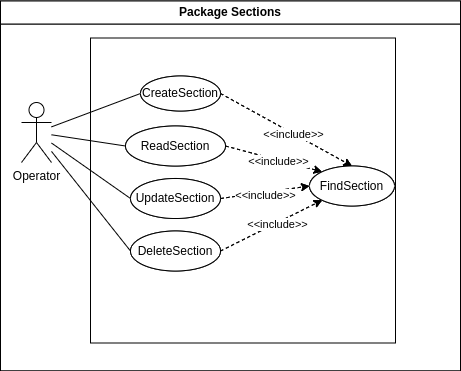

The diagram above was exported from draw.io. Its source (the exported page's mxGraphModel, read from the mxfile embedded in the PNG):
<mxGraphModel dx="-774" dy="476" grid="1" gridSize="10" guides="1" tooltips="1" connect="1" arrows="1" fold="1" page="1" pageScale="1" pageWidth="827" pageHeight="1169" math="0" shadow="0">
  <root>
    <mxCell id="0" />
    <mxCell id="1" parent="0" />
    <mxCell id="DagZ7rq41hRlsBvJ4bGt-1" value="Operator" style="shape=umlActor;verticalLabelPosition=bottom;verticalAlign=top;html=1;outlineConnect=0;container=0;movable=0;resizable=0;rotatable=0;deletable=0;editable=0;locked=1;connectable=0;" vertex="1" parent="1">
      <mxGeometry x="1741" y="305" width="30" height="60" as="geometry" />
    </mxCell>
    <mxCell id="DagZ7rq41hRlsBvJ4bGt-2" style="rounded=0;orthogonalLoop=1;jettySize=auto;html=1;entryX=0;entryY=0.5;entryDx=0;entryDy=0;endArrow=none;endFill=0;movable=0;resizable=0;rotatable=0;deletable=0;editable=0;locked=1;connectable=0;" edge="1" parent="1" source="DagZ7rq41hRlsBvJ4bGt-1" target="DagZ7rq41hRlsBvJ4bGt-8">
      <mxGeometry relative="1" as="geometry" />
    </mxCell>
    <mxCell id="DagZ7rq41hRlsBvJ4bGt-3" style="rounded=0;orthogonalLoop=1;jettySize=auto;html=1;entryX=0;entryY=0.5;entryDx=0;entryDy=0;endArrow=none;endFill=0;movable=0;resizable=0;rotatable=0;deletable=0;editable=0;locked=1;connectable=0;" edge="1" parent="1" source="DagZ7rq41hRlsBvJ4bGt-1" target="DagZ7rq41hRlsBvJ4bGt-9">
      <mxGeometry relative="1" as="geometry" />
    </mxCell>
    <mxCell id="DagZ7rq41hRlsBvJ4bGt-4" style="rounded=0;orthogonalLoop=1;jettySize=auto;html=1;entryX=0;entryY=0.5;entryDx=0;entryDy=0;endArrow=none;endFill=0;movable=0;resizable=0;rotatable=0;deletable=0;editable=0;locked=1;connectable=0;" edge="1" parent="1" source="DagZ7rq41hRlsBvJ4bGt-1" target="DagZ7rq41hRlsBvJ4bGt-10">
      <mxGeometry relative="1" as="geometry" />
    </mxCell>
    <mxCell id="DagZ7rq41hRlsBvJ4bGt-5" style="rounded=0;orthogonalLoop=1;jettySize=auto;html=1;entryX=0;entryY=0.5;entryDx=0;entryDy=0;endArrow=none;endFill=0;movable=0;resizable=0;rotatable=0;deletable=0;editable=0;locked=1;connectable=0;" edge="1" parent="1" source="DagZ7rq41hRlsBvJ4bGt-1" target="DagZ7rq41hRlsBvJ4bGt-11">
      <mxGeometry relative="1" as="geometry" />
    </mxCell>
    <mxCell id="DagZ7rq41hRlsBvJ4bGt-6" value="&lt;div&gt;Package Sections&lt;br&gt;&lt;/div&gt;" style="swimlane;whiteSpace=wrap;html=1;container=0;movable=0;resizable=0;rotatable=0;deletable=0;editable=0;locked=1;connectable=0;" vertex="1" parent="1">
      <mxGeometry x="1720" y="203.5" width="460" height="370" as="geometry">
        <mxRectangle x="140" y="160" width="70" height="30" as="alternateBounds" />
      </mxGeometry>
    </mxCell>
    <mxCell id="DagZ7rq41hRlsBvJ4bGt-7" value="" style="whiteSpace=wrap;html=1;aspect=fixed;fillColor=none;container=0;movable=0;resizable=0;rotatable=0;deletable=0;editable=0;locked=1;connectable=0;" vertex="1" parent="DagZ7rq41hRlsBvJ4bGt-6">
      <mxGeometry x="90" y="37" width="305" height="305" as="geometry" />
    </mxCell>
    <mxCell id="DagZ7rq41hRlsBvJ4bGt-8" value="&lt;div&gt;CreateSection&lt;/div&gt;" style="ellipse;whiteSpace=wrap;html=1;container=0;movable=0;resizable=0;rotatable=0;deletable=0;editable=0;locked=1;connectable=0;" vertex="1" parent="DagZ7rq41hRlsBvJ4bGt-6">
      <mxGeometry x="140" y="75" width="80" height="35" as="geometry" />
    </mxCell>
    <mxCell id="DagZ7rq41hRlsBvJ4bGt-9" value="DeleteSection" style="ellipse;whiteSpace=wrap;html=1;container=0;movable=0;resizable=0;rotatable=0;deletable=0;editable=0;locked=1;connectable=0;" vertex="1" parent="DagZ7rq41hRlsBvJ4bGt-6">
      <mxGeometry x="130" y="230" width="90" height="40" as="geometry" />
    </mxCell>
    <mxCell id="DagZ7rq41hRlsBvJ4bGt-10" value="UpdateSection" style="ellipse;whiteSpace=wrap;html=1;container=0;movable=0;resizable=0;rotatable=0;deletable=0;editable=0;locked=1;connectable=0;" vertex="1" parent="DagZ7rq41hRlsBvJ4bGt-6">
      <mxGeometry x="130" y="177.5" width="90" height="40" as="geometry" />
    </mxCell>
    <mxCell id="DagZ7rq41hRlsBvJ4bGt-11" value="&lt;div&gt;ReadSection&lt;/div&gt;" style="ellipse;whiteSpace=wrap;html=1;container=0;movable=0;resizable=0;rotatable=0;deletable=0;editable=0;locked=1;connectable=0;" vertex="1" parent="DagZ7rq41hRlsBvJ4bGt-6">
      <mxGeometry x="125" y="125" width="100" height="40" as="geometry" />
    </mxCell>
    <mxCell id="DagZ7rq41hRlsBvJ4bGt-12" value="FindSection" style="ellipse;whiteSpace=wrap;html=1;container=0;movable=0;resizable=0;rotatable=0;deletable=0;editable=0;locked=1;connectable=0;" vertex="1" parent="DagZ7rq41hRlsBvJ4bGt-6">
      <mxGeometry x="309" y="165" width="85" height="40" as="geometry" />
    </mxCell>
    <mxCell id="DagZ7rq41hRlsBvJ4bGt-13" style="rounded=0;orthogonalLoop=1;jettySize=auto;html=1;entryX=0;entryY=0.5;entryDx=0;entryDy=0;exitX=1;exitY=0.5;exitDx=0;exitDy=0;dashed=1;movable=0;resizable=0;rotatable=0;deletable=0;editable=0;locked=1;connectable=0;" edge="1" parent="DagZ7rq41hRlsBvJ4bGt-6" source="DagZ7rq41hRlsBvJ4bGt-10" target="DagZ7rq41hRlsBvJ4bGt-12">
      <mxGeometry relative="1" as="geometry">
        <mxPoint x="225" y="200" as="sourcePoint" />
        <mxPoint x="317" y="186" as="targetPoint" />
      </mxGeometry>
    </mxCell>
    <mxCell id="DagZ7rq41hRlsBvJ4bGt-14" value="&amp;lt;&amp;lt;include&amp;gt;&amp;gt;" style="edgeLabel;html=1;align=center;verticalAlign=middle;resizable=0;points=[];container=0;movable=0;rotatable=0;deletable=0;editable=0;locked=1;connectable=0;" connectable="0" vertex="1" parent="DagZ7rq41hRlsBvJ4bGt-13">
      <mxGeometry x="0.1032" y="-1" relative="1" as="geometry">
        <mxPoint x="-5" y="2" as="offset" />
      </mxGeometry>
    </mxCell>
    <mxCell id="DagZ7rq41hRlsBvJ4bGt-15" style="rounded=0;orthogonalLoop=1;jettySize=auto;html=1;entryX=0;entryY=0;entryDx=0;entryDy=0;exitX=1;exitY=0.5;exitDx=0;exitDy=0;dashed=1;movable=0;resizable=0;rotatable=0;deletable=0;editable=0;locked=1;connectable=0;" edge="1" parent="DagZ7rq41hRlsBvJ4bGt-6" source="DagZ7rq41hRlsBvJ4bGt-11" target="DagZ7rq41hRlsBvJ4bGt-12">
      <mxGeometry relative="1" as="geometry">
        <mxPoint x="235" y="150" as="sourcePoint" />
        <mxPoint x="335" y="170" as="targetPoint" />
      </mxGeometry>
    </mxCell>
    <mxCell id="DagZ7rq41hRlsBvJ4bGt-16" value="&amp;lt;&amp;lt;include&amp;gt;&amp;gt;" style="edgeLabel;html=1;align=center;verticalAlign=middle;resizable=0;points=[];container=0;movable=0;rotatable=0;deletable=0;editable=0;locked=1;connectable=0;" connectable="0" vertex="1" parent="DagZ7rq41hRlsBvJ4bGt-15">
      <mxGeometry x="0.1032" y="-1" relative="1" as="geometry">
        <mxPoint as="offset" />
      </mxGeometry>
    </mxCell>
    <mxCell id="DagZ7rq41hRlsBvJ4bGt-17" style="rounded=0;orthogonalLoop=1;jettySize=auto;html=1;entryX=0.5;entryY=0;entryDx=0;entryDy=0;exitX=1;exitY=0.5;exitDx=0;exitDy=0;dashed=1;movable=0;resizable=0;rotatable=0;deletable=0;editable=0;locked=1;connectable=0;" edge="1" parent="DagZ7rq41hRlsBvJ4bGt-6" source="DagZ7rq41hRlsBvJ4bGt-8" target="DagZ7rq41hRlsBvJ4bGt-12">
      <mxGeometry relative="1" as="geometry">
        <mxPoint x="220" y="100" as="sourcePoint" />
      </mxGeometry>
    </mxCell>
    <mxCell id="DagZ7rq41hRlsBvJ4bGt-18" value="&amp;lt;&amp;lt;include&amp;gt;&amp;gt;" style="edgeLabel;html=1;align=center;verticalAlign=middle;resizable=0;points=[];container=0;movable=0;rotatable=0;deletable=0;editable=0;locked=1;connectable=0;" connectable="0" vertex="1" parent="DagZ7rq41hRlsBvJ4bGt-17">
      <mxGeometry x="0.1032" y="-1" relative="1" as="geometry">
        <mxPoint as="offset" />
      </mxGeometry>
    </mxCell>
    <mxCell id="DagZ7rq41hRlsBvJ4bGt-19" style="rounded=0;orthogonalLoop=1;jettySize=auto;html=1;entryX=0;entryY=1;entryDx=0;entryDy=0;exitX=1;exitY=0.5;exitDx=0;exitDy=0;dashed=1;movable=0;resizable=0;rotatable=0;deletable=0;editable=0;locked=1;connectable=0;" edge="1" parent="DagZ7rq41hRlsBvJ4bGt-6" source="DagZ7rq41hRlsBvJ4bGt-9" target="DagZ7rq41hRlsBvJ4bGt-12">
      <mxGeometry relative="1" as="geometry">
        <mxPoint x="225" y="250" as="sourcePoint" />
        <mxPoint x="305" y="200" as="targetPoint" />
      </mxGeometry>
    </mxCell>
    <mxCell id="DagZ7rq41hRlsBvJ4bGt-20" value="&amp;lt;&amp;lt;include&amp;gt;&amp;gt;" style="edgeLabel;html=1;align=center;verticalAlign=middle;resizable=0;points=[];container=0;movable=0;rotatable=0;deletable=0;editable=0;locked=1;connectable=0;" connectable="0" vertex="1" parent="DagZ7rq41hRlsBvJ4bGt-19">
      <mxGeometry x="0.1032" y="-1" relative="1" as="geometry">
        <mxPoint as="offset" />
      </mxGeometry>
    </mxCell>
    <mxCell id="DagZ7rq41hRlsBvJ4bGt-21" value="&lt;div&gt;Package Sections&lt;br&gt;&lt;/div&gt;" style="swimlane;whiteSpace=wrap;html=1;container=0;movable=0;resizable=0;rotatable=0;deletable=0;editable=0;locked=1;connectable=0;" vertex="1" parent="DagZ7rq41hRlsBvJ4bGt-6">
      <mxGeometry width="460" height="370" as="geometry">
        <mxRectangle x="140" y="160" width="70" height="30" as="alternateBounds" />
      </mxGeometry>
    </mxCell>
    <mxCell id="DagZ7rq41hRlsBvJ4bGt-22" value="&lt;div&gt;CreateSection&lt;/div&gt;" style="ellipse;whiteSpace=wrap;html=1;container=0;movable=0;resizable=0;rotatable=0;deletable=0;editable=0;locked=1;connectable=0;" vertex="1" parent="DagZ7rq41hRlsBvJ4bGt-21">
      <mxGeometry x="140" y="75" width="80" height="35" as="geometry" />
    </mxCell>
    <mxCell id="DagZ7rq41hRlsBvJ4bGt-23" value="DeleteSection" style="ellipse;whiteSpace=wrap;html=1;container=0;movable=0;resizable=0;rotatable=0;deletable=0;editable=0;locked=1;connectable=0;" vertex="1" parent="DagZ7rq41hRlsBvJ4bGt-21">
      <mxGeometry x="130" y="230" width="90" height="40" as="geometry" />
    </mxCell>
    <mxCell id="DagZ7rq41hRlsBvJ4bGt-24" value="UpdateSection" style="ellipse;whiteSpace=wrap;html=1;container=0;movable=0;resizable=0;rotatable=0;deletable=0;editable=0;locked=1;connectable=0;" vertex="1" parent="DagZ7rq41hRlsBvJ4bGt-21">
      <mxGeometry x="130" y="177.5" width="90" height="40" as="geometry" />
    </mxCell>
    <mxCell id="DagZ7rq41hRlsBvJ4bGt-25" value="&lt;div&gt;ReadSection&lt;/div&gt;" style="ellipse;whiteSpace=wrap;html=1;container=0;movable=0;resizable=0;rotatable=0;deletable=0;editable=0;locked=1;connectable=0;" vertex="1" parent="DagZ7rq41hRlsBvJ4bGt-21">
      <mxGeometry x="125" y="125" width="100" height="40" as="geometry" />
    </mxCell>
    <mxCell id="DagZ7rq41hRlsBvJ4bGt-26" value="FindSection" style="ellipse;whiteSpace=wrap;html=1;container=0;movable=0;resizable=0;rotatable=0;deletable=0;editable=0;locked=1;connectable=0;" vertex="1" parent="DagZ7rq41hRlsBvJ4bGt-21">
      <mxGeometry x="309" y="165" width="85" height="40" as="geometry" />
    </mxCell>
    <mxCell id="DagZ7rq41hRlsBvJ4bGt-27" style="rounded=0;orthogonalLoop=1;jettySize=auto;html=1;entryX=0;entryY=0.5;entryDx=0;entryDy=0;exitX=1;exitY=0.5;exitDx=0;exitDy=0;dashed=1;movable=0;resizable=0;rotatable=0;deletable=0;editable=0;locked=1;connectable=0;" edge="1" parent="DagZ7rq41hRlsBvJ4bGt-21" source="DagZ7rq41hRlsBvJ4bGt-24" target="DagZ7rq41hRlsBvJ4bGt-26">
      <mxGeometry relative="1" as="geometry">
        <mxPoint x="225" y="200" as="sourcePoint" />
        <mxPoint x="317" y="186" as="targetPoint" />
      </mxGeometry>
    </mxCell>
    <mxCell id="DagZ7rq41hRlsBvJ4bGt-28" value="&amp;lt;&amp;lt;include&amp;gt;&amp;gt;" style="edgeLabel;html=1;align=center;verticalAlign=middle;resizable=0;points=[];container=0;movable=0;rotatable=0;deletable=0;editable=0;locked=1;connectable=0;" connectable="0" vertex="1" parent="DagZ7rq41hRlsBvJ4bGt-27">
      <mxGeometry x="0.1032" y="-1" relative="1" as="geometry">
        <mxPoint x="-5" y="2" as="offset" />
      </mxGeometry>
    </mxCell>
    <mxCell id="DagZ7rq41hRlsBvJ4bGt-29" style="rounded=0;orthogonalLoop=1;jettySize=auto;html=1;entryX=0;entryY=0;entryDx=0;entryDy=0;exitX=1;exitY=0.5;exitDx=0;exitDy=0;dashed=1;movable=0;resizable=0;rotatable=0;deletable=0;editable=0;locked=1;connectable=0;" edge="1" parent="DagZ7rq41hRlsBvJ4bGt-21" source="DagZ7rq41hRlsBvJ4bGt-25" target="DagZ7rq41hRlsBvJ4bGt-26">
      <mxGeometry relative="1" as="geometry">
        <mxPoint x="235" y="150" as="sourcePoint" />
        <mxPoint x="335" y="170" as="targetPoint" />
      </mxGeometry>
    </mxCell>
    <mxCell id="DagZ7rq41hRlsBvJ4bGt-30" value="&amp;lt;&amp;lt;include&amp;gt;&amp;gt;" style="edgeLabel;html=1;align=center;verticalAlign=middle;resizable=0;points=[];container=0;movable=0;rotatable=0;deletable=0;editable=0;locked=1;connectable=0;" connectable="0" vertex="1" parent="DagZ7rq41hRlsBvJ4bGt-29">
      <mxGeometry x="0.1032" y="-1" relative="1" as="geometry">
        <mxPoint as="offset" />
      </mxGeometry>
    </mxCell>
    <mxCell id="DagZ7rq41hRlsBvJ4bGt-31" style="rounded=0;orthogonalLoop=1;jettySize=auto;html=1;entryX=0.5;entryY=0;entryDx=0;entryDy=0;exitX=1;exitY=0.5;exitDx=0;exitDy=0;dashed=1;movable=0;resizable=0;rotatable=0;deletable=0;editable=0;locked=1;connectable=0;" edge="1" parent="DagZ7rq41hRlsBvJ4bGt-21" source="DagZ7rq41hRlsBvJ4bGt-22" target="DagZ7rq41hRlsBvJ4bGt-26">
      <mxGeometry relative="1" as="geometry">
        <mxPoint x="220" y="100" as="sourcePoint" />
      </mxGeometry>
    </mxCell>
    <mxCell id="DagZ7rq41hRlsBvJ4bGt-32" value="&amp;lt;&amp;lt;include&amp;gt;&amp;gt;" style="edgeLabel;html=1;align=center;verticalAlign=middle;resizable=0;points=[];container=0;movable=0;rotatable=0;deletable=0;editable=0;locked=1;connectable=0;" connectable="0" vertex="1" parent="DagZ7rq41hRlsBvJ4bGt-31">
      <mxGeometry x="0.1032" y="-1" relative="1" as="geometry">
        <mxPoint as="offset" />
      </mxGeometry>
    </mxCell>
    <mxCell id="DagZ7rq41hRlsBvJ4bGt-33" style="rounded=0;orthogonalLoop=1;jettySize=auto;html=1;entryX=0;entryY=1;entryDx=0;entryDy=0;exitX=1;exitY=0.5;exitDx=0;exitDy=0;dashed=1;movable=0;resizable=0;rotatable=0;deletable=0;editable=0;locked=1;connectable=0;" edge="1" parent="DagZ7rq41hRlsBvJ4bGt-21" source="DagZ7rq41hRlsBvJ4bGt-23" target="DagZ7rq41hRlsBvJ4bGt-26">
      <mxGeometry relative="1" as="geometry">
        <mxPoint x="225" y="250" as="sourcePoint" />
        <mxPoint x="305" y="200" as="targetPoint" />
      </mxGeometry>
    </mxCell>
    <mxCell id="DagZ7rq41hRlsBvJ4bGt-34" value="&amp;lt;&amp;lt;include&amp;gt;&amp;gt;" style="edgeLabel;html=1;align=center;verticalAlign=middle;resizable=0;points=[];container=0;movable=0;rotatable=0;deletable=0;editable=0;locked=1;connectable=0;" connectable="0" vertex="1" parent="DagZ7rq41hRlsBvJ4bGt-33">
      <mxGeometry x="0.1032" y="-1" relative="1" as="geometry">
        <mxPoint as="offset" />
      </mxGeometry>
    </mxCell>
  </root>
</mxGraphModel>